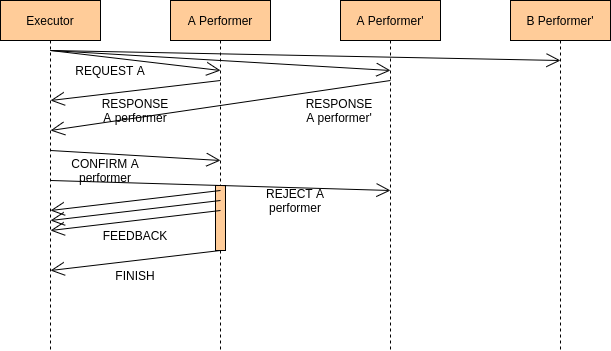

The diagram above was exported from draw.io. Its source (the exported page's mxGraphModel, read from the mxfile embedded in the PNG):
<mxGraphModel dx="1063" dy="1063" grid="1" gridSize="10" guides="1" tooltips="1" connect="0" arrows="0" fold="1" page="1" pageScale="1" pageWidth="827" pageHeight="1169" math="0" shadow="0">
  <root>
    <mxCell id="0" />
    <mxCell id="1" parent="0" />
    <mxCell id="GOy6toP6UDqxdFd24L-6-21" value="Executor" style="shape=umlLifeline;perimeter=lifelinePerimeter;whiteSpace=wrap;html=1;container=1;collapsible=0;recursiveResize=0;outlineConnect=0;fillColor=#FFCC99;allowArrows=0;connectable=0;" vertex="1" parent="1">
      <mxGeometry x="40" y="350" width="100" height="350" as="geometry" />
    </mxCell>
    <mxCell id="GOy6toP6UDqxdFd24L-6-22" value="A Performer" style="shape=umlLifeline;perimeter=lifelinePerimeter;whiteSpace=wrap;html=1;container=1;collapsible=0;recursiveResize=0;outlineConnect=0;fillColor=#FFCC99;connectable=0;allowArrows=0;" vertex="1" parent="1">
      <mxGeometry x="210" y="350" width="100" height="350" as="geometry" />
    </mxCell>
    <mxCell id="GOy6toP6UDqxdFd24L-6-38" value="" style="rounded=0;whiteSpace=wrap;html=1;fillColor=#FFCC99;" vertex="1" parent="GOy6toP6UDqxdFd24L-6-22">
      <mxGeometry x="45" y="185" width="10" height="65" as="geometry" />
    </mxCell>
    <mxCell id="GOy6toP6UDqxdFd24L-6-23" value="A Performer'" style="shape=umlLifeline;perimeter=lifelinePerimeter;whiteSpace=wrap;html=1;container=1;collapsible=0;recursiveResize=0;outlineConnect=0;fillColor=#FFCC99;connectable=0;allowArrows=0;" vertex="1" parent="1">
      <mxGeometry x="380" y="350" width="100" height="350" as="geometry" />
    </mxCell>
    <mxCell id="GOy6toP6UDqxdFd24L-6-24" value="B Performer'" style="shape=umlLifeline;perimeter=lifelinePerimeter;whiteSpace=wrap;html=1;container=1;collapsible=0;recursiveResize=0;outlineConnect=0;fillColor=#FFCC99;connectable=0;" vertex="1" parent="1">
      <mxGeometry x="550" y="350" width="100" height="350" as="geometry" />
    </mxCell>
    <mxCell id="GOy6toP6UDqxdFd24L-6-26" value="" style="endArrow=open;endFill=1;endSize=12;html=1;" edge="1" parent="1">
      <mxGeometry width="160" relative="1" as="geometry">
        <mxPoint x="90" y="400" as="sourcePoint" />
        <mxPoint x="600" y="410" as="targetPoint" />
      </mxGeometry>
    </mxCell>
    <mxCell id="GOy6toP6UDqxdFd24L-6-27" value="" style="endArrow=open;endFill=1;endSize=12;html=1;" edge="1" parent="1">
      <mxGeometry width="160" relative="1" as="geometry">
        <mxPoint x="90" y="400" as="sourcePoint" />
        <mxPoint x="430" y="420" as="targetPoint" />
      </mxGeometry>
    </mxCell>
    <mxCell id="GOy6toP6UDqxdFd24L-6-28" value="" style="endArrow=open;endFill=1;endSize=12;html=1;" edge="1" parent="1">
      <mxGeometry width="160" relative="1" as="geometry">
        <mxPoint x="90" y="400" as="sourcePoint" />
        <mxPoint x="260" y="420" as="targetPoint" />
      </mxGeometry>
    </mxCell>
    <mxCell id="GOy6toP6UDqxdFd24L-6-29" value="REQUEST A" style="text;html=1;strokeColor=none;fillColor=none;align=center;verticalAlign=middle;whiteSpace=wrap;rounded=0;" vertex="1" parent="1">
      <mxGeometry x="110" y="410" width="80" height="20" as="geometry" />
    </mxCell>
    <mxCell id="GOy6toP6UDqxdFd24L-6-30" value="" style="endArrow=open;endFill=1;endSize=12;html=1;" edge="1" parent="1">
      <mxGeometry width="160" relative="1" as="geometry">
        <mxPoint x="260" y="430" as="sourcePoint" />
        <mxPoint x="90" y="450" as="targetPoint" />
      </mxGeometry>
    </mxCell>
    <mxCell id="GOy6toP6UDqxdFd24L-6-31" value="RESPONSE A performer" style="text;html=1;strokeColor=none;fillColor=none;align=center;verticalAlign=middle;whiteSpace=wrap;rounded=0;" vertex="1" parent="1">
      <mxGeometry x="140" y="450" width="70" height="20" as="geometry" />
    </mxCell>
    <mxCell id="GOy6toP6UDqxdFd24L-6-32" value="" style="endArrow=open;endFill=1;endSize=12;html=1;" edge="1" parent="1">
      <mxGeometry width="160" relative="1" as="geometry">
        <mxPoint x="430" y="430" as="sourcePoint" />
        <mxPoint x="90" y="480" as="targetPoint" />
      </mxGeometry>
    </mxCell>
    <mxCell id="GOy6toP6UDqxdFd24L-6-33" value="RESPONSE A performer'" style="text;html=1;strokeColor=none;fillColor=none;align=center;verticalAlign=middle;whiteSpace=wrap;rounded=0;" vertex="1" parent="1">
      <mxGeometry x="344" y="450" width="70" height="20" as="geometry" />
    </mxCell>
    <mxCell id="GOy6toP6UDqxdFd24L-6-34" value="" style="endArrow=open;endFill=1;endSize=12;html=1;" edge="1" parent="1">
      <mxGeometry width="160" relative="1" as="geometry">
        <mxPoint x="90" y="500" as="sourcePoint" />
        <mxPoint x="260" y="510" as="targetPoint" />
      </mxGeometry>
    </mxCell>
    <mxCell id="GOy6toP6UDqxdFd24L-6-35" value="CONFIRM A performer" style="text;html=1;strokeColor=none;fillColor=none;align=center;verticalAlign=middle;whiteSpace=wrap;rounded=0;" vertex="1" parent="1">
      <mxGeometry x="110" y="510" width="70" height="20" as="geometry" />
    </mxCell>
    <mxCell id="GOy6toP6UDqxdFd24L-6-36" value="" style="endArrow=open;endFill=1;endSize=12;html=1;" edge="1" parent="1">
      <mxGeometry width="160" relative="1" as="geometry">
        <mxPoint x="90" y="530" as="sourcePoint" />
        <mxPoint x="430" y="540" as="targetPoint" />
      </mxGeometry>
    </mxCell>
    <mxCell id="GOy6toP6UDqxdFd24L-6-37" value="REJECT A performer" style="text;html=1;strokeColor=none;fillColor=none;align=center;verticalAlign=middle;whiteSpace=wrap;rounded=0;" vertex="1" parent="1">
      <mxGeometry x="300" y="540" width="70" height="20" as="geometry" />
    </mxCell>
    <mxCell id="GOy6toP6UDqxdFd24L-6-39" value="" style="endArrow=open;endFill=1;endSize=12;html=1;" edge="1" parent="1">
      <mxGeometry width="160" relative="1" as="geometry">
        <mxPoint x="260" y="540" as="sourcePoint" />
        <mxPoint x="90" y="560" as="targetPoint" />
      </mxGeometry>
    </mxCell>
    <mxCell id="GOy6toP6UDqxdFd24L-6-40" value="" style="endArrow=open;endFill=1;endSize=12;html=1;" edge="1" parent="1">
      <mxGeometry width="160" relative="1" as="geometry">
        <mxPoint x="260" y="550" as="sourcePoint" />
        <mxPoint x="90" y="570" as="targetPoint" />
      </mxGeometry>
    </mxCell>
    <mxCell id="GOy6toP6UDqxdFd24L-6-41" value="" style="endArrow=open;endFill=1;endSize=12;html=1;" edge="1" parent="1">
      <mxGeometry width="160" relative="1" as="geometry">
        <mxPoint x="260" y="560" as="sourcePoint" />
        <mxPoint x="90" y="580" as="targetPoint" />
      </mxGeometry>
    </mxCell>
    <mxCell id="GOy6toP6UDqxdFd24L-6-42" value="" style="endArrow=open;endFill=1;endSize=12;html=1;" edge="1" parent="1">
      <mxGeometry width="160" relative="1" as="geometry">
        <mxPoint x="260" y="600" as="sourcePoint" />
        <mxPoint x="90" y="620" as="targetPoint" />
      </mxGeometry>
    </mxCell>
    <mxCell id="GOy6toP6UDqxdFd24L-6-43" value="FEEDBACK" style="text;html=1;strokeColor=none;fillColor=none;align=center;verticalAlign=middle;whiteSpace=wrap;rounded=0;" vertex="1" parent="1">
      <mxGeometry x="140" y="540" width="70" height="90" as="geometry" />
    </mxCell>
    <mxCell id="GOy6toP6UDqxdFd24L-6-44" value="FINISH" style="text;html=1;strokeColor=none;fillColor=none;align=center;verticalAlign=middle;whiteSpace=wrap;rounded=0;" vertex="1" parent="1">
      <mxGeometry x="140" y="580" width="70" height="90" as="geometry" />
    </mxCell>
  </root>
</mxGraphModel>